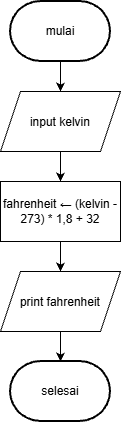

The diagram above was exported from draw.io. Its source (the exported page's mxGraphModel, read from the mxfile embedded in the PNG):
<mxGraphModel dx="774" dy="459" grid="1" gridSize="10" guides="1" tooltips="1" connect="1" arrows="1" fold="1" page="1" pageScale="1" pageWidth="850" pageHeight="1100" math="0" shadow="0">
  <root>
    <mxCell id="0" />
    <mxCell id="1" parent="0" />
    <mxCell id="F3q-TQSZvzuHzTkjUrS9-23" edge="1" parent="1" source="F3q-TQSZvzuHzTkjUrS9-17" style="edgeStyle=orthogonalEdgeStyle;rounded=0;orthogonalLoop=1;jettySize=auto;html=1;exitX=0.5;exitY=1;exitDx=0;exitDy=0;exitPerimeter=0;entryX=0.5;entryY=0;entryDx=0;entryDy=0;" target="F3q-TQSZvzuHzTkjUrS9-18">
      <mxGeometry relative="1" as="geometry" />
    </mxCell>
    <mxCell id="F3q-TQSZvzuHzTkjUrS9-17" parent="1" style="strokeWidth=2;html=1;shape=mxgraph.flowchart.terminator;whiteSpace=wrap;" value="mulai" vertex="1">
      <mxGeometry height="60" width="100" x="390" y="200" as="geometry" />
    </mxCell>
    <mxCell id="F3q-TQSZvzuHzTkjUrS9-24" edge="1" parent="1" source="F3q-TQSZvzuHzTkjUrS9-18" style="edgeStyle=orthogonalEdgeStyle;rounded=0;orthogonalLoop=1;jettySize=auto;html=1;exitX=0.5;exitY=1;exitDx=0;exitDy=0;entryX=0.5;entryY=0;entryDx=0;entryDy=0;" target="F3q-TQSZvzuHzTkjUrS9-20">
      <mxGeometry relative="1" as="geometry" />
    </mxCell>
    <mxCell id="F3q-TQSZvzuHzTkjUrS9-18" parent="1" style="shape=parallelogram;perimeter=parallelogramPerimeter;whiteSpace=wrap;html=1;shapeInside=1;fixedSize=1;" value="input kelvin" vertex="1">
      <mxGeometry height="60" width="120" x="380" y="290" as="geometry" />
    </mxCell>
    <mxCell id="F3q-TQSZvzuHzTkjUrS9-25" edge="1" parent="1" source="F3q-TQSZvzuHzTkjUrS9-20" style="edgeStyle=orthogonalEdgeStyle;rounded=0;orthogonalLoop=1;jettySize=auto;html=1;exitX=0.5;exitY=1;exitDx=0;exitDy=0;entryX=0.5;entryY=0;entryDx=0;entryDy=0;" target="F3q-TQSZvzuHzTkjUrS9-21">
      <mxGeometry relative="1" as="geometry" />
    </mxCell>
    <mxCell id="F3q-TQSZvzuHzTkjUrS9-20" parent="1" style="rounded=0;whiteSpace=wrap;html=1;" value="fahrenheit ← (kelvin - 273) * 1,8 + 32" vertex="1">
      <mxGeometry height="60" width="120" x="380" y="380" as="geometry" />
    </mxCell>
    <mxCell id="F3q-TQSZvzuHzTkjUrS9-21" parent="1" style="shape=parallelogram;perimeter=parallelogramPerimeter;whiteSpace=wrap;html=1;shapeInside=1;fixedSize=1;" value="print fahrenheit" vertex="1">
      <mxGeometry height="60" width="120" x="380" y="470" as="geometry" />
    </mxCell>
    <mxCell id="F3q-TQSZvzuHzTkjUrS9-22" parent="1" style="strokeWidth=2;html=1;shape=mxgraph.flowchart.terminator;whiteSpace=wrap;" value="selesai" vertex="1">
      <mxGeometry height="60" width="100" x="390" y="560" as="geometry" />
    </mxCell>
    <mxCell id="F3q-TQSZvzuHzTkjUrS9-26" edge="1" parent="1" source="F3q-TQSZvzuHzTkjUrS9-21" style="edgeStyle=orthogonalEdgeStyle;rounded=0;orthogonalLoop=1;jettySize=auto;html=1;exitX=0.5;exitY=1;exitDx=0;exitDy=0;entryX=0.5;entryY=0;entryDx=0;entryDy=0;entryPerimeter=0;" target="F3q-TQSZvzuHzTkjUrS9-22">
      <mxGeometry relative="1" as="geometry" />
    </mxCell>
  </root>
</mxGraphModel>